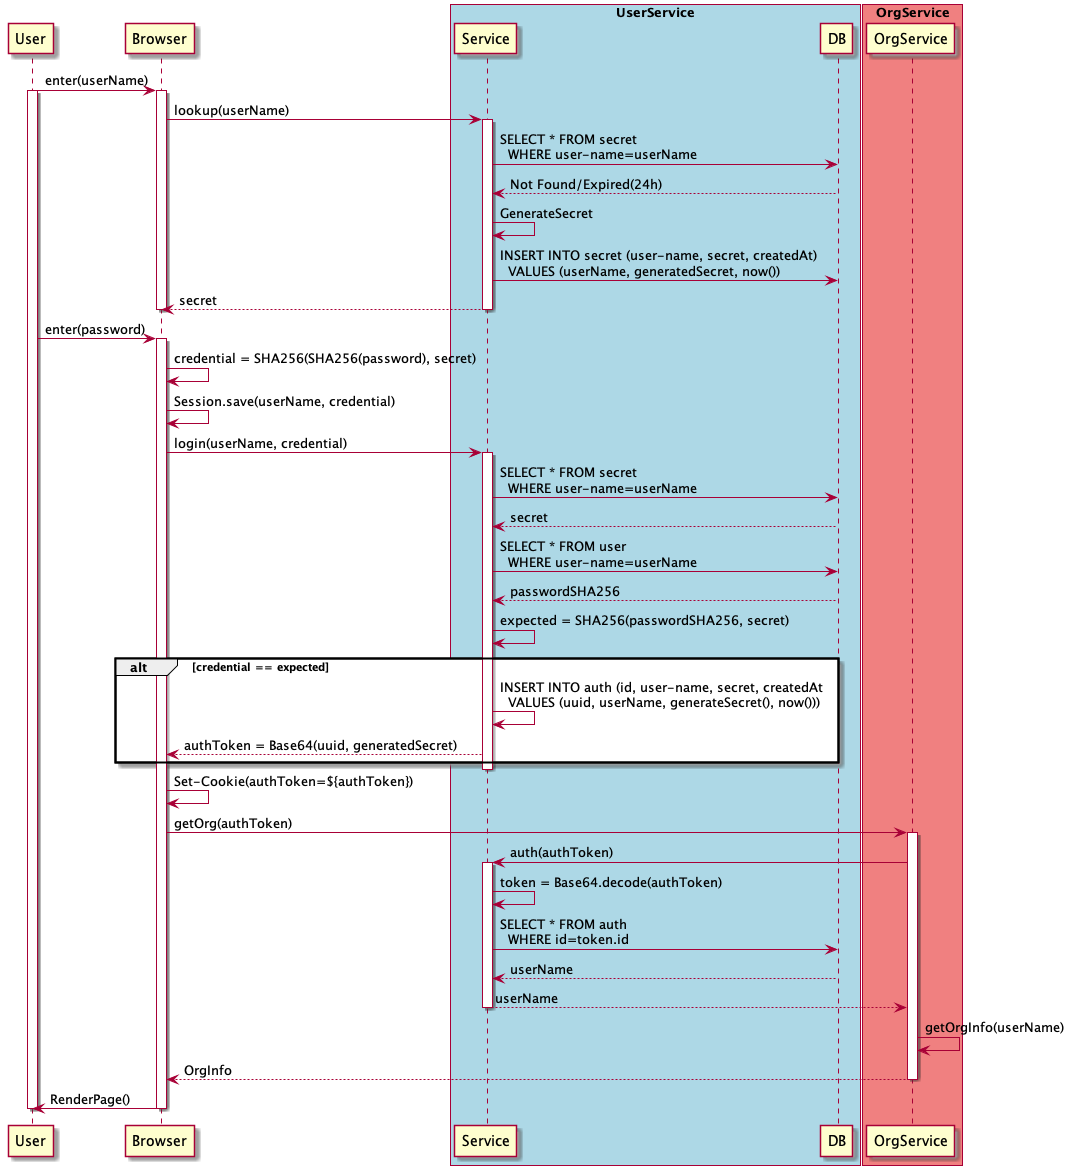

The diagram above was rendered by PlantUML. Its source (embedded in the PNG):
@startuml user_service

participant User
participant Browser

box "UserService" #LightBlue
participant Service
participant DB
end box

box "OrgService" #LightCoral
participant OrgService
end box


User -> Browser: enter(userName)
activate User
activate Browser
Browser -> Service: lookup(userName)
activate Service
Service -> DB: SELECT * FROM secret \n  WHERE user-name=userName

DB --> Service: Not Found/Expired(24h)
Service -> Service: GenerateSecret
Service -> DB: INSERT INTO secret (user-name, secret, createdAt) \n  VALUES (userName, generatedSecret, now())

Service --> Browser: secret
deactivate Service
deactivate Browser

User -> Browser: enter(password)
activate Browser
Browser -> Browser: credential = SHA256(SHA256(password), secret)
Browser -> Browser: Session.save(userName, credential)
Browser -> Service: login(userName, credential)
activate Service
Service -> DB: SELECT * FROM secret \n  WHERE user-name=userName
DB --> Service: secret
Service -> DB: SELECT * FROM user \n  WHERE user-name=userName
DB --> Service: passwordSHA256
Service -> Service: expected = SHA256(passwordSHA256, secret)
alt credential == expected
Service -> Service: INSERT INTO auth (id, user-name, secret, createdAt \n  VALUES (uuid, userName, generateSecret(), now()))
Service --> Browser: authToken = Base64(uuid, generatedSecret)
end
deactivate Service
Browser -> Browser: Set-Cookie(authToken=${authToken})
Browser -> OrgService: getOrg(authToken)
activate OrgService
OrgService -> Service: auth(authToken)
activate Service
Service -> Service: token = Base64.decode(authToken)
Service -> DB: SELECT * FROM auth \n  WHERE id=token.id
DB --> Service: userName
Service --> OrgService: userName
deactivate Service
OrgService -> OrgService: getOrgInfo(userName)
OrgService --> Browser: OrgInfo
deactivate OrgService
Browser -> User: RenderPage()
deactivate Browser
deactivate User


@enduml